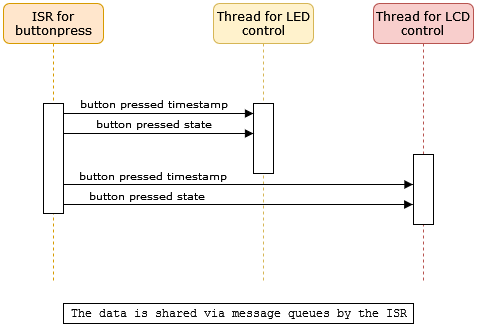

The diagram above was exported from draw.io. Its source (the exported page's mxGraphModel, read from the mxfile embedded in the PNG):
<mxGraphModel dx="826" dy="414" grid="1" gridSize="10" guides="1" tooltips="1" connect="1" arrows="1" fold="1" page="1" pageScale="1" pageWidth="1100" pageHeight="850" background="none" math="0" shadow="0">
  <root>
    <mxCell id="0" />
    <mxCell id="1" parent="0" />
    <mxCell id="7baba1c4bc27f4b0-2" value="Thread for LED control" style="shape=umlLifeline;perimeter=lifelinePerimeter;whiteSpace=wrap;html=1;container=1;collapsible=0;recursiveResize=0;outlineConnect=0;rounded=1;shadow=0;comic=0;labelBackgroundColor=none;strokeWidth=1;fontFamily=Verdana;fontSize=12;align=center;fillColor=#fff2cc;strokeColor=#d6b656;" parent="1" vertex="1">
      <mxGeometry x="310" y="80" width="100" height="280" as="geometry" />
    </mxCell>
    <mxCell id="7baba1c4bc27f4b0-10" value="" style="html=1;points=[];perimeter=orthogonalPerimeter;rounded=0;shadow=0;comic=0;labelBackgroundColor=none;strokeWidth=1;fontFamily=Verdana;fontSize=12;align=center;" parent="7baba1c4bc27f4b0-2" vertex="1">
      <mxGeometry x="40" y="100" width="20" height="70" as="geometry" />
    </mxCell>
    <mxCell id="n2R3B4UDvF_XSCMpjB8q-17" value="&lt;font style=&quot;font-size: 10px&quot;&gt;button pressed state&lt;/font&gt;" style="html=1;verticalAlign=bottom;endArrow=block;labelBackgroundColor=none;fontFamily=Verdana;fontSize=12;edgeStyle=elbowEdgeStyle;elbow=vertical;" edge="1" parent="7baba1c4bc27f4b0-2">
      <mxGeometry x="-0.0571" relative="1" as="geometry">
        <mxPoint x="-150" y="130" as="sourcePoint" />
        <mxPoint x="40" y="130" as="targetPoint" />
        <Array as="points">
          <mxPoint x="-50" y="130" />
          <mxPoint x="30" y="150" />
          <mxPoint x="-70" y="155" />
        </Array>
        <mxPoint as="offset" />
      </mxGeometry>
    </mxCell>
    <mxCell id="7baba1c4bc27f4b0-3" value="&lt;div&gt;Thread for LCD&lt;/div&gt;&lt;div&gt;control&lt;br&gt;&lt;/div&gt;" style="shape=umlLifeline;perimeter=lifelinePerimeter;whiteSpace=wrap;html=1;container=1;collapsible=0;recursiveResize=0;outlineConnect=0;rounded=1;shadow=0;comic=0;labelBackgroundColor=none;strokeWidth=1;fontFamily=Verdana;fontSize=12;align=center;fillColor=#f8cecc;strokeColor=#b85450;" parent="1" vertex="1">
      <mxGeometry x="470" y="80" width="100" height="280" as="geometry" />
    </mxCell>
    <mxCell id="7baba1c4bc27f4b0-13" value="" style="html=1;points=[];perimeter=orthogonalPerimeter;rounded=0;shadow=0;comic=0;labelBackgroundColor=none;strokeWidth=1;fontFamily=Verdana;fontSize=12;align=center;" parent="7baba1c4bc27f4b0-3" vertex="1">
      <mxGeometry x="40" y="151" width="20" height="70" as="geometry" />
    </mxCell>
    <mxCell id="7baba1c4bc27f4b0-8" value="&lt;div&gt;ISR for buttonpress&lt;/div&gt;" style="shape=umlLifeline;perimeter=lifelinePerimeter;whiteSpace=wrap;html=1;container=1;collapsible=0;recursiveResize=0;outlineConnect=0;rounded=1;shadow=0;comic=0;labelBackgroundColor=none;strokeWidth=1;fontFamily=Verdana;fontSize=12;align=center;fillColor=#ffe6cc;strokeColor=#d79b00;" parent="1" vertex="1">
      <mxGeometry x="100" y="80" width="100" height="280" as="geometry" />
    </mxCell>
    <mxCell id="7baba1c4bc27f4b0-9" value="" style="html=1;points=[];perimeter=orthogonalPerimeter;rounded=0;shadow=0;comic=0;labelBackgroundColor=none;strokeWidth=1;fontFamily=Verdana;fontSize=12;align=center;" parent="7baba1c4bc27f4b0-8" vertex="1">
      <mxGeometry x="40" y="100" width="20" height="110" as="geometry" />
    </mxCell>
    <mxCell id="7baba1c4bc27f4b0-11" value="&lt;font style=&quot;font-size: 10px&quot;&gt;button pressed timestamp&lt;/font&gt;" style="html=1;verticalAlign=bottom;endArrow=block;labelBackgroundColor=none;fontFamily=Verdana;fontSize=12;edgeStyle=elbowEdgeStyle;elbow=vertical;" parent="1" source="7baba1c4bc27f4b0-9" edge="1">
      <mxGeometry x="-0.0571" relative="1" as="geometry">
        <mxPoint x="220" y="190" as="sourcePoint" />
        <mxPoint x="350" y="190" as="targetPoint" />
        <Array as="points">
          <mxPoint x="260" y="190" />
          <mxPoint x="340" y="210" />
          <mxPoint x="240" y="215" />
        </Array>
        <mxPoint as="offset" />
      </mxGeometry>
    </mxCell>
    <mxCell id="n2R3B4UDvF_XSCMpjB8q-18" value="" style="html=1;verticalAlign=bottom;endArrow=block;labelBackgroundColor=none;fontFamily=Verdana;fontSize=12;edgeStyle=elbowEdgeStyle;elbow=vertical;entryX=-0.035;entryY=0.71;entryDx=0;entryDy=0;entryPerimeter=0;align=right;" edge="1" parent="1" target="7baba1c4bc27f4b0-13">
      <mxGeometry x="-0.0571" relative="1" as="geometry">
        <mxPoint x="160" y="281" as="sourcePoint" />
        <mxPoint x="350" y="281" as="targetPoint" />
        <Array as="points">
          <mxPoint x="260" y="281" />
          <mxPoint x="340" y="301" />
          <mxPoint x="240" y="306" />
        </Array>
        <mxPoint as="offset" />
      </mxGeometry>
    </mxCell>
    <mxCell id="n2R3B4UDvF_XSCMpjB8q-19" value="&lt;div style=&quot;font-size: 10px&quot; align=&quot;right&quot;&gt;&lt;font style=&quot;font-size: 10px&quot;&gt;button pressed timestamp&lt;/font&gt;&lt;/div&gt;" style="html=1;verticalAlign=bottom;endArrow=block;labelBackgroundColor=none;fontFamily=Verdana;fontSize=12;edgeStyle=elbowEdgeStyle;elbow=vertical;entryX=-0.025;entryY=0.418;entryDx=0;entryDy=0;entryPerimeter=0;align=right;" edge="1" parent="1" target="7baba1c4bc27f4b0-13">
      <mxGeometry x="-0.0571" relative="1" as="geometry">
        <mxPoint x="160" y="261" as="sourcePoint" />
        <mxPoint x="500.5023987633724" y="265.300707608759" as="targetPoint" />
        <Array as="points">
          <mxPoint x="510" y="261" />
          <mxPoint x="340" y="281" />
          <mxPoint x="240" y="286" />
        </Array>
        <mxPoint as="offset" />
      </mxGeometry>
    </mxCell>
    <mxCell id="n2R3B4UDvF_XSCMpjB8q-21" value="&lt;font style=&quot;font-size: 12px&quot;&gt;The data is shared via message queues by the ISR&lt;/font&gt;" style="text;html=1;align=center;verticalAlign=middle;resizable=0;points=[];autosize=1;strokeColor=default;fillColor=none;fontSize=10;fontFamily=Courier New;" vertex="1" parent="1">
      <mxGeometry x="160" y="380" width="350" height="20" as="geometry" />
    </mxCell>
    <mxCell id="n2R3B4UDvF_XSCMpjB8q-22" value="&lt;div align=&quot;right&quot;&gt;&lt;font style=&quot;font-size: 10px&quot; face=&quot;Verdana&quot;&gt;button pressed state&lt;/font&gt;&lt;/div&gt;" style="text;html=1;align=center;verticalAlign=middle;resizable=0;points=[];autosize=1;strokeColor=none;fillColor=none;fontSize=10;fontFamily=Courier New;" vertex="1" parent="1">
      <mxGeometry x="183" y="263" width="120" height="20" as="geometry" />
    </mxCell>
  </root>
</mxGraphModel>